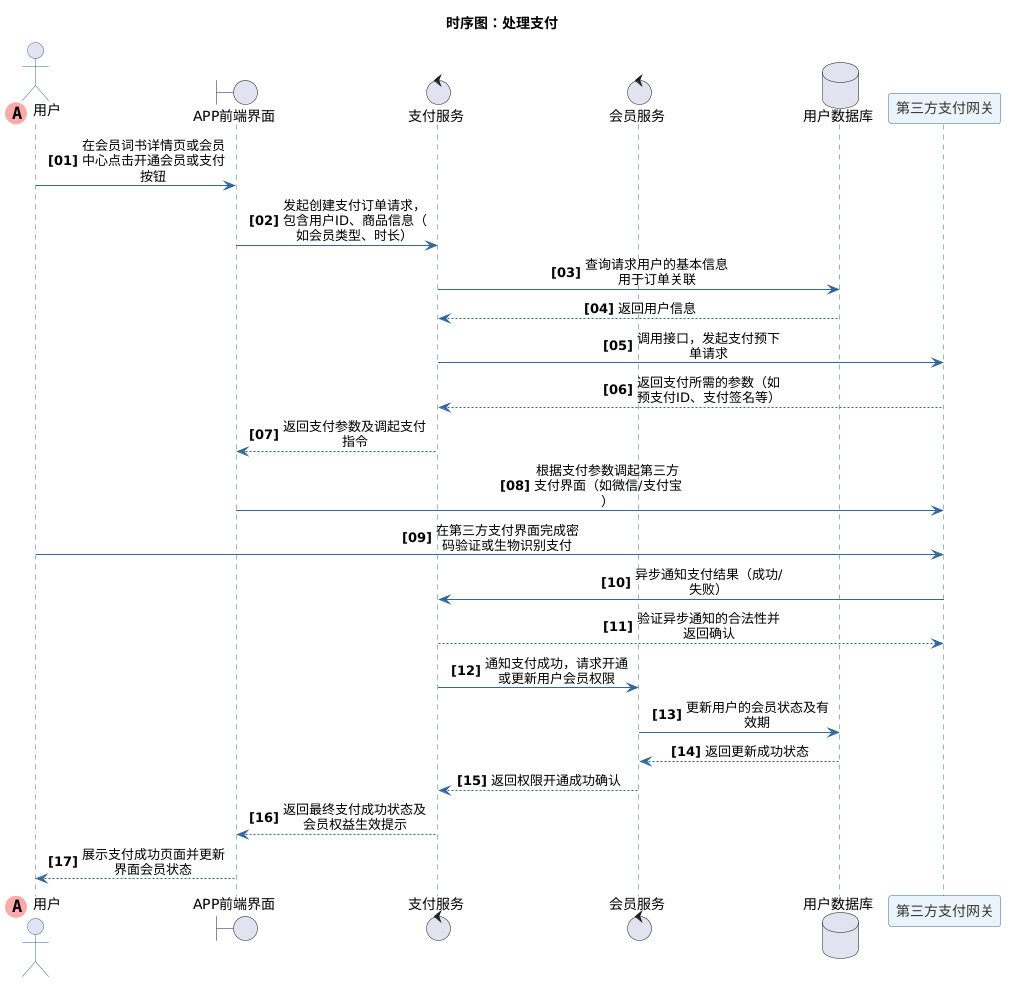

The diagram above was rendered by PlantUML. Its source (embedded in the PNG):
@startuml
title 时序图：处理支付
skinparam maxMessageSize 150
skinparam sequenceMessageAlign center
autonumber "<b>[00]"

skinparam sequence {
    ArrowColor #336699
    ActorBorderColor #336699
    LifeLineBorderColor #336699
    LifeLineBackgroundColor #E2E8F0
    
    ParticipantBorderColor #336699
    ParticipantBackgroundColor #EBF4FA
    ParticipantFontColor #333333
    ParticipantFontSize 14
    
    DatabaseBorderColor #336699
    DatabaseBackgroundColor #EBF4FA
    DatabaseFontColor #333333
    
    BoundaryBorderColor #336699
    BoundaryBackgroundColor #EBF4FA
    
    ControlBorderColor #336699
    ControlBackgroundColor #EBF4FA
}
        ' 第一个参与者使用特殊标记
actor "用户" << (A,#FFAAAA) >> order 0
boundary "APP前端界面"
control "支付服务"
control "会员服务"
database "用户数据库"
participant "第三方支付网关"
"用户" -> "APP前端界面" : 在会员词书详情页或会员中心点击开通会员或支付按钮
"APP前端界面" -> "支付服务" : 发起创建支付订单请求，包含用户ID、商品信息（如会员类型、时长）
"支付服务" -> "用户数据库" : 查询请求用户的基本信息用于订单关联
"用户数据库" --> "支付服务" : 返回用户信息
"支付服务" -> "第三方支付网关" : 调用接口，发起支付预下单请求
"第三方支付网关" --> "支付服务" : 返回支付所需的参数（如预支付ID、支付签名等）
"支付服务" --> "APP前端界面" : 返回支付参数及调起支付指令
"APP前端界面" -> "第三方支付网关" : 根据支付参数调起第三方支付界面（如微信/支付宝）
"用户" -> "第三方支付网关" : 在第三方支付界面完成密码验证或生物识别支付
"第三方支付网关" -> "支付服务" : 异步通知支付结果（成功/失败）
"支付服务" --> "第三方支付网关" : 验证异步通知的合法性并返回确认
"支付服务" -> "会员服务" : 通知支付成功，请求开通或更新用户会员权限
"会员服务" -> "用户数据库" : 更新用户的会员状态及有效期
"用户数据库" --> "会员服务" : 返回更新成功状态
"会员服务" --> "支付服务" : 返回权限开通成功确认
"支付服务" --> "APP前端界面" : 返回最终支付成功状态及会员权益生效提示
"APP前端界面" --> "用户" : 展示支付成功页面并更新界面会员状态
@enduml